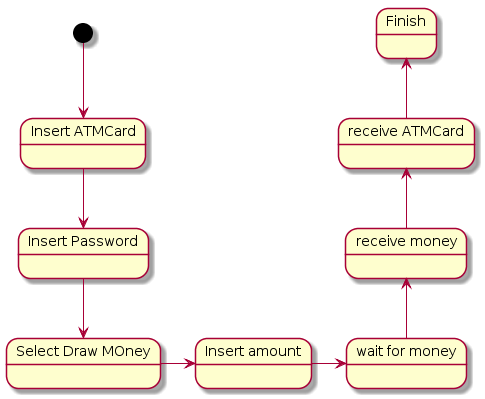

The diagram above was rendered by PlantUML. Its source (embedded in the PNG):
@startuml
state "Insert ATMCard" as incard
state "Insert Password" as inpass
state "Select Draw MOney" as select
state "Insert amount" as inamount
state "wait for money" as wait
state "receive money" as receive
state "receive ATMCard" as receiveatm
[*] --> incard
incard --> inpass
inpass --> select
select -Right-> inamount
inamount -Right-> wait
wait -up-> receive
receive -up-> receiveatm
receiveatm -up-> Finish
@enduml